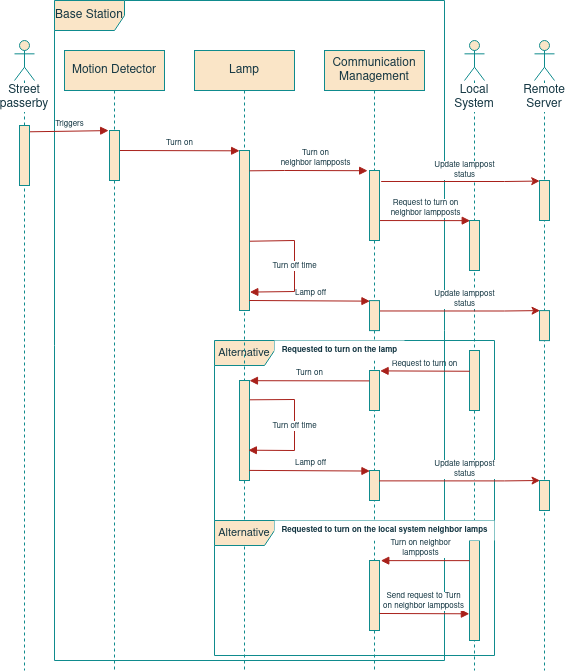

The diagram above was exported from draw.io. Its source (the exported page's mxGraphModel, read from the mxfile embedded in the PNG):
<mxGraphModel dx="1118" dy="637" grid="1" gridSize="10" guides="1" tooltips="1" connect="1" arrows="1" fold="1" page="1" pageScale="1" pageWidth="850" pageHeight="1100" background="none" math="0" shadow="0">
  <root>
    <mxCell id="xsPuWr8ICG4A9e8G8pHL-0" />
    <mxCell id="xsPuWr8ICG4A9e8G8pHL-1" parent="xsPuWr8ICG4A9e8G8pHL-0" />
    <mxCell id="xsPuWr8ICG4A9e8G8pHL-19" value="&lt;font style=&quot;font-size: 11px&quot;&gt;Alternative&lt;/font&gt;" style="shape=umlFrame;whiteSpace=wrap;html=1;width=60;height=25;fillColor=#FAE5C7;strokeColor=#0F8B8D;fontColor=#143642;" vertex="1" parent="xsPuWr8ICG4A9e8G8pHL-1">
      <mxGeometry x="340" y="530" width="280" height="180" as="geometry" />
    </mxCell>
    <mxCell id="xsPuWr8ICG4A9e8G8pHL-6" value="Lamp" style="shape=umlLifeline;perimeter=lifelinePerimeter;whiteSpace=wrap;html=1;container=1;collapsible=0;recursiveResize=0;outlineConnect=0;fillColor=#FAE5C7;strokeColor=#0F8B8D;fontColor=#143642;" vertex="1" parent="xsPuWr8ICG4A9e8G8pHL-1">
      <mxGeometry x="320" y="240" width="100" height="620" as="geometry" />
    </mxCell>
    <mxCell id="xsPuWr8ICG4A9e8G8pHL-7" value="Turn on" style="html=1;verticalAlign=bottom;endArrow=block;rounded=0;entryX=0.01;entryY=0.002;entryDx=0;entryDy=0;entryPerimeter=0;fontSize=8;labelBackgroundColor=none;strokeColor=#A8201A;fontColor=#143642;" edge="1" parent="xsPuWr8ICG4A9e8G8pHL-6" target="xsPuWr8ICG4A9e8G8pHL-8">
      <mxGeometry width="80" relative="1" as="geometry">
        <mxPoint x="-75" y="100" as="sourcePoint" />
        <mxPoint x="39.139999999999986" y="100.27999999999997" as="targetPoint" />
      </mxGeometry>
    </mxCell>
    <mxCell id="xsPuWr8ICG4A9e8G8pHL-8" value="" style="html=1;points=[];perimeter=orthogonalPerimeter;fillColor=#FAE5C7;strokeColor=#0F8B8D;fontColor=#143642;" vertex="1" parent="xsPuWr8ICG4A9e8G8pHL-6">
      <mxGeometry x="45" y="100" width="10" height="160" as="geometry" />
    </mxCell>
    <mxCell id="xsPuWr8ICG4A9e8G8pHL-9" value="&lt;div&gt;Turn off time&lt;/div&gt;" style="html=1;verticalAlign=bottom;endArrow=block;rounded=0;fontSize=8;labelBackgroundColor=default;strokeColor=#A8201A;fontColor=#143642;labelBorderColor=none;entryX=1.033;entryY=0.885;entryDx=0;entryDy=0;entryPerimeter=0;exitX=1.033;exitY=0.567;exitDx=0;exitDy=0;exitPerimeter=0;" edge="1" parent="xsPuWr8ICG4A9e8G8pHL-6" source="xsPuWr8ICG4A9e8G8pHL-8" target="xsPuWr8ICG4A9e8G8pHL-8">
      <mxGeometry x="0.1075" width="80" relative="1" as="geometry">
        <mxPoint x="57" y="172" as="sourcePoint" />
        <mxPoint x="195.21000000000004" y="129.88" as="targetPoint" />
        <Array as="points">
          <mxPoint x="100" y="190" />
          <mxPoint x="100" y="241" />
        </Array>
        <mxPoint as="offset" />
      </mxGeometry>
    </mxCell>
    <mxCell id="xsPuWr8ICG4A9e8G8pHL-10" value="" style="html=1;points=[];perimeter=orthogonalPerimeter;fillColor=#FAE5C7;strokeColor=#0F8B8D;fontColor=#143642;" vertex="1" parent="xsPuWr8ICG4A9e8G8pHL-6">
      <mxGeometry x="45" y="330" width="10" height="100" as="geometry" />
    </mxCell>
    <mxCell id="xsPuWr8ICG4A9e8G8pHL-11" value="Turn off time" style="html=1;verticalAlign=bottom;endArrow=block;rounded=0;fontSize=8;labelBackgroundColor=default;strokeColor=#A8201A;fontColor=#143642;labelBorderColor=none;entryX=0.886;entryY=1.005;entryDx=0;entryDy=0;entryPerimeter=0;exitX=1.029;exitY=0.645;exitDx=0;exitDy=0;exitPerimeter=0;" edge="1" parent="xsPuWr8ICG4A9e8G8pHL-6">
      <mxGeometry x="0.1075" width="80" relative="1" as="geometry">
        <mxPoint x="55.289999999999964" y="349.30000000000007" as="sourcePoint" />
        <mxPoint x="53.86000000000013" y="399.70000000000005" as="targetPoint" />
        <Array as="points">
          <mxPoint x="100" y="349" />
          <mxPoint x="100" y="400" />
        </Array>
        <mxPoint as="offset" />
      </mxGeometry>
    </mxCell>
    <mxCell id="DQ_funL2sMEJH8N_NXBs-6" value="Communication Management" style="shape=umlLifeline;perimeter=lifelinePerimeter;whiteSpace=wrap;html=1;container=1;collapsible=0;recursiveResize=0;outlineConnect=0;fillColor=#FAE5C7;strokeColor=#0F8B8D;fontColor=#143642;" vertex="1" parent="xsPuWr8ICG4A9e8G8pHL-1">
      <mxGeometry x="450" y="240" width="100" height="620" as="geometry" />
    </mxCell>
    <mxCell id="RmykJ7KUUfLrQ7pdyISZ-0" value="" style="html=1;points=[];perimeter=orthogonalPerimeter;fillColor=#FAE5C7;strokeColor=#0F8B8D;fontColor=#143642;" vertex="1" parent="DQ_funL2sMEJH8N_NXBs-6">
      <mxGeometry x="45" y="510" width="10" height="70" as="geometry" />
    </mxCell>
    <mxCell id="DQ_funL2sMEJH8N_NXBs-7" value="" style="html=1;points=[];perimeter=orthogonalPerimeter;fillColor=#FAE5C7;strokeColor=#0F8B8D;fontColor=#143642;" vertex="1" parent="DQ_funL2sMEJH8N_NXBs-6">
      <mxGeometry x="45" y="120" width="10" height="70" as="geometry" />
    </mxCell>
    <mxCell id="a1ldG8ipicb7GzZjnxLR-0" value="" style="html=1;points=[];perimeter=orthogonalPerimeter;fillColor=#FAE5C7;strokeColor=#0F8B8D;fontColor=#143642;" vertex="1" parent="DQ_funL2sMEJH8N_NXBs-6">
      <mxGeometry x="45" y="320" width="10" height="40" as="geometry" />
    </mxCell>
    <mxCell id="a1ldG8ipicb7GzZjnxLR-6" value="" style="html=1;points=[];perimeter=orthogonalPerimeter;fillColor=#FAE5C7;strokeColor=#0F8B8D;fontColor=#143642;" vertex="1" parent="DQ_funL2sMEJH8N_NXBs-6">
      <mxGeometry x="45" y="420" width="10" height="30" as="geometry" />
    </mxCell>
    <mxCell id="ZVgaA655iS2FmFSve5E3-0" value="&lt;font style=&quot;font-size: 11px&quot;&gt;Alternative&lt;/font&gt;" style="shape=umlFrame;whiteSpace=wrap;html=1;width=60;height=25;fillColor=#FAE5C7;strokeColor=#0F8B8D;fontColor=#143642;" vertex="1" parent="DQ_funL2sMEJH8N_NXBs-6">
      <mxGeometry x="-110" y="470" width="280" height="135" as="geometry" />
    </mxCell>
    <mxCell id="xsPuWr8ICG4A9e8G8pHL-2" value="Base Station" style="shape=umlFrame;whiteSpace=wrap;html=1;width=70;height=30;fillColor=#FAE5C7;strokeColor=#0F8B8D;fontColor=#143642;" vertex="1" parent="xsPuWr8ICG4A9e8G8pHL-1">
      <mxGeometry x="180" y="190" width="390" height="660" as="geometry" />
    </mxCell>
    <mxCell id="xsPuWr8ICG4A9e8G8pHL-3" value="Triggers" style="html=1;verticalAlign=bottom;endArrow=block;rounded=0;entryX=-0.086;entryY=0.002;entryDx=0;entryDy=0;entryPerimeter=0;fontSize=8;labelBackgroundColor=none;strokeColor=#A8201A;fontColor=#143642;exitX=0.966;exitY=0.105;exitDx=0;exitDy=0;exitPerimeter=0;" edge="1" parent="xsPuWr8ICG4A9e8G8pHL-1" target="xsPuWr8ICG4A9e8G8pHL-13" source="xsPuWr8ICG4A9e8G8pHL-5">
      <mxGeometry width="80" relative="1" as="geometry">
        <mxPoint x="120" y="320" as="sourcePoint" />
        <mxPoint x="200" y="320" as="targetPoint" />
      </mxGeometry>
    </mxCell>
    <mxCell id="xsPuWr8ICG4A9e8G8pHL-4" value="Street passerby" style="shape=umlLifeline;participant=umlActor;perimeter=lifelinePerimeter;whiteSpace=wrap;html=1;container=1;collapsible=0;recursiveResize=0;verticalAlign=top;spacingTop=36;outlineConnect=0;size=40;labelBackgroundColor=default;fillColor=#FAE5C7;strokeColor=#0F8B8D;fontColor=#143642;" vertex="1" parent="xsPuWr8ICG4A9e8G8pHL-1">
      <mxGeometry x="140" y="230" width="20" height="630" as="geometry" />
    </mxCell>
    <mxCell id="xsPuWr8ICG4A9e8G8pHL-5" value="" style="html=1;points=[];perimeter=orthogonalPerimeter;fillColor=#FAE5C7;strokeColor=#0F8B8D;fontColor=#143642;" vertex="1" parent="xsPuWr8ICG4A9e8G8pHL-4">
      <mxGeometry x="5" y="85" width="10" height="60" as="geometry" />
    </mxCell>
    <mxCell id="xsPuWr8ICG4A9e8G8pHL-12" value="Motion Detector" style="shape=umlLifeline;perimeter=lifelinePerimeter;whiteSpace=wrap;html=1;container=1;collapsible=0;recursiveResize=0;outlineConnect=0;fillColor=#FAE5C7;strokeColor=#0F8B8D;fontColor=#143642;" vertex="1" parent="xsPuWr8ICG4A9e8G8pHL-1">
      <mxGeometry x="190" y="240" width="100" height="620" as="geometry" />
    </mxCell>
    <mxCell id="xsPuWr8ICG4A9e8G8pHL-13" value="" style="html=1;points=[];perimeter=orthogonalPerimeter;fillColor=#FAE5C7;strokeColor=#0F8B8D;fontColor=#143642;" vertex="1" parent="xsPuWr8ICG4A9e8G8pHL-12">
      <mxGeometry x="45" y="80" width="10" height="50" as="geometry" />
    </mxCell>
    <mxCell id="xsPuWr8ICG4A9e8G8pHL-14" value="Local System" style="shape=umlLifeline;participant=umlActor;perimeter=lifelinePerimeter;whiteSpace=wrap;html=1;container=1;collapsible=0;recursiveResize=0;verticalAlign=top;spacingTop=36;outlineConnect=0;size=40;labelBackgroundColor=default;fillColor=#FAE5C7;strokeColor=#0F8B8D;fontColor=#143642;" vertex="1" parent="xsPuWr8ICG4A9e8G8pHL-1">
      <mxGeometry x="590" y="230" width="20" height="630" as="geometry" />
    </mxCell>
    <mxCell id="xsPuWr8ICG4A9e8G8pHL-15" value="" style="html=1;points=[];perimeter=orthogonalPerimeter;fillColor=#FAE5C7;strokeColor=#0F8B8D;fontColor=#143642;" vertex="1" parent="xsPuWr8ICG4A9e8G8pHL-14">
      <mxGeometry x="5" y="180" width="10" height="50" as="geometry" />
    </mxCell>
    <mxCell id="xsPuWr8ICG4A9e8G8pHL-16" value="" style="html=1;points=[];perimeter=orthogonalPerimeter;fillColor=#FAE5C7;strokeColor=#0F8B8D;fontColor=#143642;" vertex="1" parent="xsPuWr8ICG4A9e8G8pHL-14">
      <mxGeometry x="5" y="310" width="10" height="60" as="geometry" />
    </mxCell>
    <mxCell id="xsPuWr8ICG4A9e8G8pHL-17" value="&lt;div&gt;Turn on&lt;/div&gt;&lt;div&gt;neighbor lampposts&lt;/div&gt;" style="html=1;verticalAlign=bottom;endArrow=block;rounded=0;fontSize=8;labelBackgroundColor=none;strokeColor=#A8201A;fontColor=#143642;labelBorderColor=none;entryX=-0.186;entryY=0.003;entryDx=0;entryDy=0;entryPerimeter=0;exitX=1;exitY=0.127;exitDx=0;exitDy=0;exitPerimeter=0;" edge="1" parent="xsPuWr8ICG4A9e8G8pHL-1" source="xsPuWr8ICG4A9e8G8pHL-8" target="DQ_funL2sMEJH8N_NXBs-7">
      <mxGeometry x="0.1076" width="80" relative="1" as="geometry">
        <mxPoint x="380" y="360" as="sourcePoint" />
        <mxPoint x="500" y="360" as="targetPoint" />
        <Array as="points">
          <mxPoint x="410" y="360" />
        </Array>
        <mxPoint as="offset" />
      </mxGeometry>
    </mxCell>
    <mxCell id="xsPuWr8ICG4A9e8G8pHL-18" value="Request to turn on" style="html=1;verticalAlign=bottom;endArrow=block;rounded=0;fontSize=8;labelBackgroundColor=none;strokeColor=#A8201A;fontColor=#143642;labelBorderColor=none;exitX=0.029;exitY=0.346;exitDx=0;exitDy=0;exitPerimeter=0;entryX=1.061;entryY=0.01;entryDx=0;entryDy=0;entryPerimeter=0;" edge="1" parent="xsPuWr8ICG4A9e8G8pHL-1" source="xsPuWr8ICG4A9e8G8pHL-16" target="a1ldG8ipicb7GzZjnxLR-0">
      <mxGeometry x="0.0056" width="80" relative="1" as="geometry">
        <mxPoint x="384.04999999999995" y="389.88" as="sourcePoint" />
        <mxPoint x="380" y="580" as="targetPoint" />
        <Array as="points" />
        <mxPoint as="offset" />
      </mxGeometry>
    </mxCell>
    <mxCell id="Op6dDj3Zy6-QWk-8dZ0c-0" value="Remote Server" style="shape=umlLifeline;participant=umlActor;perimeter=lifelinePerimeter;whiteSpace=wrap;html=1;container=1;collapsible=0;recursiveResize=0;verticalAlign=top;spacingTop=36;outlineConnect=0;size=40;labelBackgroundColor=default;fillColor=#FAE5C7;strokeColor=#0F8B8D;fontColor=#143642;" vertex="1" parent="xsPuWr8ICG4A9e8G8pHL-1">
      <mxGeometry x="660" y="230" width="20" height="630" as="geometry" />
    </mxCell>
    <mxCell id="Op6dDj3Zy6-QWk-8dZ0c-1" value="" style="html=1;points=[];perimeter=orthogonalPerimeter;fillColor=#FAE5C7;strokeColor=#0F8B8D;fontColor=#143642;" vertex="1" parent="Op6dDj3Zy6-QWk-8dZ0c-0">
      <mxGeometry x="5" y="140" width="10" height="40" as="geometry" />
    </mxCell>
    <mxCell id="a1ldG8ipicb7GzZjnxLR-3" value="" style="html=1;points=[];perimeter=orthogonalPerimeter;fillColor=#FAE5C7;strokeColor=#0F8B8D;fontColor=#143642;" vertex="1" parent="Op6dDj3Zy6-QWk-8dZ0c-0">
      <mxGeometry x="5" y="440" width="10" height="30" as="geometry" />
    </mxCell>
    <mxCell id="a1ldG8ipicb7GzZjnxLR-10" value="" style="html=1;points=[];perimeter=orthogonalPerimeter;fillColor=#FAE5C7;strokeColor=#0F8B8D;fontColor=#143642;" vertex="1" parent="Op6dDj3Zy6-QWk-8dZ0c-0">
      <mxGeometry x="5" y="270.1" width="10" height="30" as="geometry" />
    </mxCell>
    <mxCell id="a1ldG8ipicb7GzZjnxLR-12" value="Lamp off" style="html=1;verticalAlign=bottom;endArrow=block;rounded=0;fontSize=8;labelBackgroundColor=none;strokeColor=#A8201A;fontColor=#143642;labelBorderColor=none;entryX=0.044;entryY=0.018;entryDx=0;entryDy=0;entryPerimeter=0;exitX=0.974;exitY=0.899;exitDx=0;exitDy=0;exitPerimeter=0;" edge="1" parent="Op6dDj3Zy6-QWk-8dZ0c-0" target="a1ldG8ipicb7GzZjnxLR-11">
      <mxGeometry x="0.0056" width="80" relative="1" as="geometry">
        <mxPoint x="-285.25999999999976" y="259.9999999999999" as="sourcePoint" />
        <mxPoint x="-144.38999999999987" y="170.80000000000007" as="targetPoint" />
        <Array as="points" />
        <mxPoint as="offset" />
      </mxGeometry>
    </mxCell>
    <mxCell id="a1ldG8ipicb7GzZjnxLR-13" value="&lt;div&gt;Update lamppost&lt;/div&gt;&lt;div&gt;status&lt;/div&gt;" style="edgeStyle=orthogonalEdgeStyle;rounded=0;sketch=0;orthogonalLoop=1;jettySize=auto;html=1;entryX=0.021;entryY=0.014;entryDx=0;entryDy=0;entryPerimeter=0;labelBackgroundColor=default;labelBorderColor=none;fontColor=#143642;strokeColor=#A8201A;fillColor=#FAE5C7;fontSize=8;exitX=0.951;exitY=0.346;exitDx=0;exitDy=0;exitPerimeter=0;" edge="1" parent="Op6dDj3Zy6-QWk-8dZ0c-0" source="a1ldG8ipicb7GzZjnxLR-11">
      <mxGeometry x="0.0512" y="11" relative="1" as="geometry">
        <Array as="points">
          <mxPoint x="-30" y="270.1" />
        </Array>
        <mxPoint as="offset" />
        <mxPoint x="-153" y="270.5300000000001" as="sourcePoint" />
        <mxPoint x="5.539999999999964" y="270.1" as="targetPoint" />
      </mxGeometry>
    </mxCell>
    <mxCell id="a1ldG8ipicb7GzZjnxLR-11" value="" style="html=1;points=[];perimeter=orthogonalPerimeter;fillColor=#FAE5C7;strokeColor=#0F8B8D;fontColor=#143642;" vertex="1" parent="Op6dDj3Zy6-QWk-8dZ0c-0">
      <mxGeometry x="-165" y="260.1" width="10" height="30" as="geometry" />
    </mxCell>
    <mxCell id="Op6dDj3Zy6-QWk-8dZ0c-4" value="&lt;div&gt;Update lamppost&lt;/div&gt;&lt;div&gt;status&lt;/div&gt;" style="edgeStyle=orthogonalEdgeStyle;rounded=0;sketch=0;orthogonalLoop=1;jettySize=auto;html=1;entryX=0.021;entryY=0.014;entryDx=0;entryDy=0;entryPerimeter=0;labelBackgroundColor=default;labelBorderColor=none;fontColor=#143642;strokeColor=#A8201A;fillColor=#FAE5C7;fontSize=8;exitX=1.167;exitY=0.157;exitDx=0;exitDy=0;exitPerimeter=0;" edge="1" parent="xsPuWr8ICG4A9e8G8pHL-1" source="DQ_funL2sMEJH8N_NXBs-7" target="Op6dDj3Zy6-QWk-8dZ0c-1">
      <mxGeometry x="0.0512" y="11" relative="1" as="geometry">
        <Array as="points">
          <mxPoint x="630" y="371" />
        </Array>
        <mxPoint as="offset" />
        <mxPoint x="510" y="371" as="sourcePoint" />
      </mxGeometry>
    </mxCell>
    <mxCell id="3gwPn7_PSbOiws_X1FWZ-0" value="" style="html=1;points=[];perimeter=orthogonalPerimeter;fillColor=#FAE5C7;strokeColor=#0F8B8D;fontColor=#143642;" vertex="1" parent="xsPuWr8ICG4A9e8G8pHL-1">
      <mxGeometry x="595" y="730" width="10" height="100" as="geometry" />
    </mxCell>
    <mxCell id="I7UTJ6scvTpbK1x2BsZH-1" value="&lt;div&gt;Send request to Turn&lt;/div&gt;&lt;div&gt;on neighbor lampposts&lt;br&gt;&lt;/div&gt;" style="html=1;verticalAlign=bottom;endArrow=block;rounded=0;fontSize=8;labelBackgroundColor=default;strokeColor=#A8201A;fontColor=#143642;labelBorderColor=none;entryX=-0.014;entryY=0.733;entryDx=0;entryDy=0;entryPerimeter=0;exitX=1;exitY=0.757;exitDx=0;exitDy=0;exitPerimeter=0;" edge="1" parent="xsPuWr8ICG4A9e8G8pHL-1" source="RmykJ7KUUfLrQ7pdyISZ-0" target="3gwPn7_PSbOiws_X1FWZ-0">
      <mxGeometry x="-0.0195" width="80" relative="1" as="geometry">
        <mxPoint x="510" y="803" as="sourcePoint" />
        <mxPoint x="590" y="803" as="targetPoint" />
        <Array as="points" />
        <mxPoint as="offset" />
      </mxGeometry>
    </mxCell>
    <mxCell id="NFGrSiqN-IY6vcxvV4PU-0" value="&lt;div&gt;&lt;b&gt;Requested to turn on the lamp&lt;/b&gt;&lt;/div&gt;" style="text;html=1;align=center;verticalAlign=middle;resizable=0;points=[];autosize=1;strokeColor=none;fillColor=default;fontSize=8;fontColor=#143642;" vertex="1" parent="xsPuWr8ICG4A9e8G8pHL-1">
      <mxGeometry x="400" y="530" width="130" height="20" as="geometry" />
    </mxCell>
    <mxCell id="I7UTJ6scvTpbK1x2BsZH-2" value="&lt;div&gt;&lt;b&gt;Requested to turn on the local system neighbor lamps&lt;/b&gt;&lt;/div&gt;" style="text;html=1;align=center;verticalAlign=middle;resizable=0;points=[];autosize=1;strokeColor=none;fillColor=default;fontSize=8;fontColor=#143642;" vertex="1" parent="xsPuWr8ICG4A9e8G8pHL-1">
      <mxGeometry x="400" y="710" width="220" height="20" as="geometry" />
    </mxCell>
    <mxCell id="I7UTJ6scvTpbK1x2BsZH-0" value="&lt;div&gt;Turn on neighbor&lt;/div&gt;&lt;div&gt;lampposts&lt;br&gt;&lt;/div&gt;" style="html=1;verticalAlign=bottom;endArrow=block;rounded=0;fontSize=8;labelBackgroundColor=default;strokeColor=#A8201A;fontColor=#143642;labelBorderColor=none;entryX=1.129;entryY=0.002;entryDx=0;entryDy=0;entryPerimeter=0;" edge="1" parent="xsPuWr8ICG4A9e8G8pHL-1" source="3gwPn7_PSbOiws_X1FWZ-0" target="RmykJ7KUUfLrQ7pdyISZ-0">
      <mxGeometry x="0.1075" width="80" relative="1" as="geometry">
        <mxPoint x="505" y="757.8399999999999" as="sourcePoint" />
        <mxPoint x="506.3800000000001" y="812.3199999999999" as="targetPoint" />
        <Array as="points" />
        <mxPoint as="offset" />
      </mxGeometry>
    </mxCell>
    <mxCell id="DQ_funL2sMEJH8N_NXBs-8" value="&lt;div&gt;Request to turn on&lt;/div&gt;&lt;div&gt;neighbor lampposts&lt;/div&gt;" style="html=1;verticalAlign=bottom;endArrow=block;rounded=0;fontSize=8;labelBackgroundColor=default;strokeColor=#A8201A;fontColor=#143642;labelBorderColor=none;entryX=0.071;entryY=0.003;entryDx=0;entryDy=0;entryPerimeter=0;exitX=1.053;exitY=0.715;exitDx=0;exitDy=0;exitPerimeter=0;" edge="1" parent="xsPuWr8ICG4A9e8G8pHL-1" source="DQ_funL2sMEJH8N_NXBs-7" target="xsPuWr8ICG4A9e8G8pHL-15">
      <mxGeometry x="-0.0078" width="80" relative="1" as="geometry">
        <mxPoint x="510" y="410" as="sourcePoint" />
        <mxPoint x="580" y="380" as="targetPoint" />
        <Array as="points" />
        <mxPoint as="offset" />
      </mxGeometry>
    </mxCell>
    <mxCell id="a1ldG8ipicb7GzZjnxLR-2" value="Turn on" style="html=1;verticalAlign=bottom;endArrow=block;rounded=0;fontSize=8;labelBackgroundColor=none;strokeColor=#A8201A;fontColor=#143642;labelBorderColor=none;exitX=-0.02;exitY=0.26;exitDx=0;exitDy=0;exitPerimeter=0;entryX=0.998;entryY=0.002;entryDx=0;entryDy=0;entryPerimeter=0;" edge="1" parent="xsPuWr8ICG4A9e8G8pHL-1" source="a1ldG8ipicb7GzZjnxLR-0" target="xsPuWr8ICG4A9e8G8pHL-10">
      <mxGeometry x="0.0056" width="80" relative="1" as="geometry">
        <mxPoint x="605.2900000000004" y="570.76" as="sourcePoint" />
        <mxPoint x="515.6100000000001" y="570.7" as="targetPoint" />
        <Array as="points" />
        <mxPoint as="offset" />
      </mxGeometry>
    </mxCell>
    <mxCell id="a1ldG8ipicb7GzZjnxLR-7" value="Lamp off" style="html=1;verticalAlign=bottom;endArrow=block;rounded=0;fontSize=8;labelBackgroundColor=none;strokeColor=#A8201A;fontColor=#143642;labelBorderColor=none;entryX=0.044;entryY=0.018;entryDx=0;entryDy=0;entryPerimeter=0;exitX=0.974;exitY=0.899;exitDx=0;exitDy=0;exitPerimeter=0;" edge="1" parent="xsPuWr8ICG4A9e8G8pHL-1" source="xsPuWr8ICG4A9e8G8pHL-10" target="a1ldG8ipicb7GzZjnxLR-6">
      <mxGeometry x="0.0056" width="80" relative="1" as="geometry">
        <mxPoint x="370" y="651" as="sourcePoint" />
        <mxPoint x="515.6100000000001" y="570.7" as="targetPoint" />
        <Array as="points" />
        <mxPoint as="offset" />
      </mxGeometry>
    </mxCell>
    <mxCell id="a1ldG8ipicb7GzZjnxLR-8" value="&lt;div&gt;Update lamppost&lt;/div&gt;&lt;div&gt;status&lt;/div&gt;" style="edgeStyle=orthogonalEdgeStyle;rounded=0;sketch=0;orthogonalLoop=1;jettySize=auto;html=1;entryX=0.021;entryY=0.014;entryDx=0;entryDy=0;entryPerimeter=0;labelBackgroundColor=default;labelBorderColor=none;fontColor=#143642;strokeColor=#A8201A;fillColor=#FAE5C7;fontSize=8;exitX=0.951;exitY=0.346;exitDx=0;exitDy=0;exitPerimeter=0;" edge="1" parent="xsPuWr8ICG4A9e8G8pHL-1" source="a1ldG8ipicb7GzZjnxLR-6">
      <mxGeometry x="0.0512" y="11" relative="1" as="geometry">
        <Array as="points">
          <mxPoint x="630" y="670" />
        </Array>
        <mxPoint as="offset" />
        <mxPoint x="507.00000000000006" y="670.4300000000001" as="sourcePoint" />
        <mxPoint x="665.5400000000001" y="670" as="targetPoint" />
      </mxGeometry>
    </mxCell>
  </root>
</mxGraphModel>